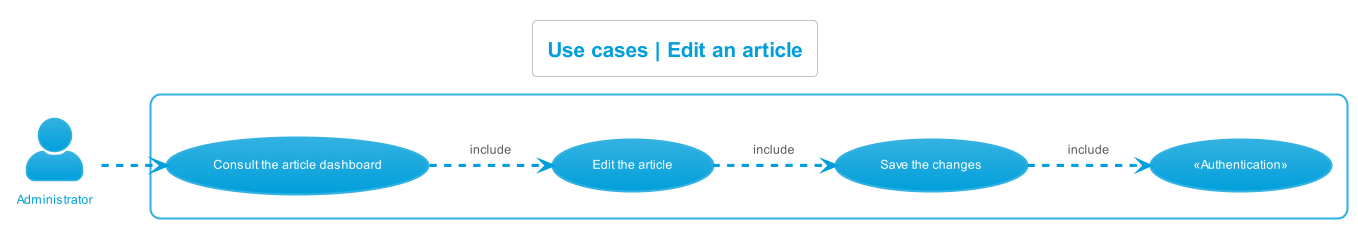

The diagram above was rendered by PlantUML. Its source (embedded in the PNG):
@startuml use_cases__edit_article
left to right direction
skinparam actorStyle Awesome
!theme bluegray
skinparam backgroundcolor White

'Titre'
title Use cases | Edit an article

'Acteur'
actor "Administrator" as Administrateur

'Rectangle'
rectangle {
    'Authentification'
    "«Authentication»" as (Authentification)

    'Administrateur'
    "Consult the article dashboard" as (ConsulterTDBArticles)
    "Edit the article" as (ModifierArticle)
    "Save the changes" as (EnregistrerModifications)

    'Déroulement'
    :Administrateur: -.> (ConsulterTDBArticles)
    (ConsulterTDBArticles) -.> (ModifierArticle) : include
    (ModifierArticle) -.> (EnregistrerModifications) : include
    (EnregistrerModifications) -.> (Authentification) : include
}
@enduml